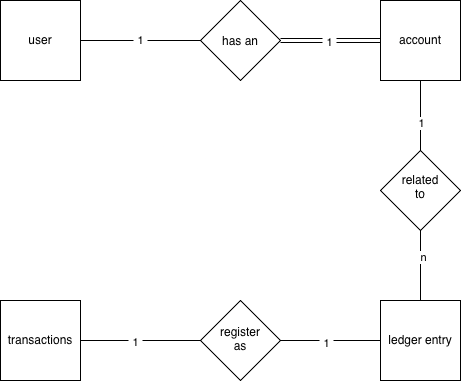

The diagram above was exported from draw.io. Its source (the exported page's mxGraphModel, read from the mxfile embedded in the PNG):
<mxGraphModel dx="1414" dy="797" grid="1" gridSize="10" guides="1" tooltips="1" connect="1" arrows="1" fold="1" page="1" pageScale="1" pageWidth="827" pageHeight="1169" math="0" shadow="0">
  <root>
    <mxCell id="0" />
    <mxCell id="1" parent="0" />
    <mxCell id="_DT6ZMuzMWUoGR_jgBBj-1" parent="1" style="whiteSpace=wrap;html=1;aspect=fixed;" value="user" vertex="1">
      <mxGeometry height="80" width="80" x="160" y="260" as="geometry" />
    </mxCell>
    <mxCell id="_DT6ZMuzMWUoGR_jgBBj-11" edge="1" parent="1" source="_DT6ZMuzMWUoGR_jgBBj-2" style="edgeStyle=orthogonalEdgeStyle;rounded=0;orthogonalLoop=1;jettySize=auto;html=1;exitX=0;exitY=0.5;exitDx=0;exitDy=0;entryX=1;entryY=0.5;entryDx=0;entryDy=0;defaultLabelBackgroundColor=page;labelPadding=0 4;endArrow=none;endFill=0;" target="_DT6ZMuzMWUoGR_jgBBj-1" value="1">
      <mxGeometry relative="1" as="geometry" />
    </mxCell>
    <mxCell id="_DT6ZMuzMWUoGR_jgBBj-12" edge="1" parent="1" source="_DT6ZMuzMWUoGR_jgBBj-2" style="edgeStyle=orthogonalEdgeStyle;rounded=0;orthogonalLoop=1;jettySize=auto;html=1;exitX=1;exitY=0.5;exitDx=0;exitDy=0;entryX=0;entryY=0.5;entryDx=0;entryDy=0;defaultLabelBackgroundColor=page;labelPadding=0 4;endArrow=none;endFill=0;shape=link;" target="_DT6ZMuzMWUoGR_jgBBj-3">
      <mxGeometry relative="1" as="geometry" />
    </mxCell>
    <mxCell id="_DT6ZMuzMWUoGR_jgBBj-17" connectable="0" parent="_DT6ZMuzMWUoGR_jgBBj-12" style="edgeLabel;html=1;align=center;verticalAlign=middle;resizable=0;points=[];inheritText=1;defaultLabelBackgroundColor=page;labelPadding=0 4;" value="1" vertex="1">
      <mxGeometry relative="1" x="-0.04" y="-1" as="geometry">
        <mxPoint as="offset" />
      </mxGeometry>
    </mxCell>
    <mxCell id="_DT6ZMuzMWUoGR_jgBBj-2" parent="1" style="rhombus;whiteSpace=wrap;html=1;shapeInside=1;" value="has an" vertex="1">
      <mxGeometry height="80" width="80" x="360" y="260" as="geometry" />
    </mxCell>
    <mxCell id="_DT6ZMuzMWUoGR_jgBBj-13" edge="1" parent="1" source="_DT6ZMuzMWUoGR_jgBBj-3" style="edgeStyle=orthogonalEdgeStyle;rounded=0;orthogonalLoop=1;jettySize=auto;html=1;exitX=0.5;exitY=1;exitDx=0;exitDy=0;entryX=0.5;entryY=0;entryDx=0;entryDy=0;defaultLabelBackgroundColor=page;labelPadding=0 4;endArrow=none;endFill=0;" target="_DT6ZMuzMWUoGR_jgBBj-8">
      <mxGeometry relative="1" as="geometry" />
    </mxCell>
    <mxCell id="_DT6ZMuzMWUoGR_jgBBj-18" connectable="0" parent="_DT6ZMuzMWUoGR_jgBBj-13" style="edgeLabel;html=1;align=center;verticalAlign=middle;resizable=0;points=[];inheritText=1;defaultLabelBackgroundColor=page;labelPadding=0 4;" value="1" vertex="1">
      <mxGeometry relative="1" x="0.2" as="geometry">
        <mxPoint as="offset" />
      </mxGeometry>
    </mxCell>
    <mxCell id="_DT6ZMuzMWUoGR_jgBBj-3" parent="1" style="whiteSpace=wrap;html=1;aspect=fixed;" value="account" vertex="1">
      <mxGeometry height="80" width="80" x="540" y="260" as="geometry" />
    </mxCell>
    <mxCell id="_DT6ZMuzMWUoGR_jgBBj-5" parent="1" style="whiteSpace=wrap;html=1;aspect=fixed;" value="ledger entry" vertex="1">
      <mxGeometry height="80" width="80" x="540" y="560" as="geometry" />
    </mxCell>
    <mxCell id="_DT6ZMuzMWUoGR_jgBBj-6" parent="1" style="whiteSpace=wrap;html=1;aspect=fixed;" value="transactions" vertex="1">
      <mxGeometry height="80" width="80" x="160" y="560" as="geometry" />
    </mxCell>
    <mxCell id="_DT6ZMuzMWUoGR_jgBBj-15" edge="1" parent="1" source="_DT6ZMuzMWUoGR_jgBBj-7" style="edgeStyle=orthogonalEdgeStyle;rounded=0;orthogonalLoop=1;jettySize=auto;html=1;exitX=1;exitY=0.5;exitDx=0;exitDy=0;entryX=0;entryY=0.5;entryDx=0;entryDy=0;defaultLabelBackgroundColor=page;labelPadding=0 4;endArrow=none;endFill=0;" target="_DT6ZMuzMWUoGR_jgBBj-5">
      <mxGeometry relative="1" as="geometry" />
    </mxCell>
    <mxCell id="_DT6ZMuzMWUoGR_jgBBj-20" connectable="0" parent="_DT6ZMuzMWUoGR_jgBBj-15" style="edgeLabel;html=1;align=center;verticalAlign=middle;resizable=0;points=[];inheritText=1;defaultLabelBackgroundColor=page;labelPadding=0 4;" value="1" vertex="1">
      <mxGeometry relative="1" x="-0.1" y="-2" as="geometry">
        <mxPoint as="offset" />
      </mxGeometry>
    </mxCell>
    <mxCell id="_DT6ZMuzMWUoGR_jgBBj-16" edge="1" parent="1" source="_DT6ZMuzMWUoGR_jgBBj-7" style="edgeStyle=orthogonalEdgeStyle;rounded=0;orthogonalLoop=1;jettySize=auto;html=1;exitX=0;exitY=0.5;exitDx=0;exitDy=0;entryX=1;entryY=0.5;entryDx=0;entryDy=0;defaultLabelBackgroundColor=page;labelPadding=0 4;endArrow=none;endFill=0;" target="_DT6ZMuzMWUoGR_jgBBj-6">
      <mxGeometry relative="1" as="geometry" />
    </mxCell>
    <mxCell id="_DT6ZMuzMWUoGR_jgBBj-21" connectable="0" parent="_DT6ZMuzMWUoGR_jgBBj-16" style="edgeLabel;html=1;align=center;verticalAlign=middle;resizable=0;points=[];inheritText=1;defaultLabelBackgroundColor=page;labelPadding=0 4;" value="1" vertex="1">
      <mxGeometry relative="1" x="0.1" y="1" as="geometry">
        <mxPoint as="offset" />
      </mxGeometry>
    </mxCell>
    <mxCell id="_DT6ZMuzMWUoGR_jgBBj-7" parent="1" style="rhombus;whiteSpace=wrap;html=1;shapeInside=1;" value="register as" vertex="1">
      <mxGeometry height="80" width="80" x="360" y="560" as="geometry" />
    </mxCell>
    <mxCell id="_DT6ZMuzMWUoGR_jgBBj-14" edge="1" parent="1" source="_DT6ZMuzMWUoGR_jgBBj-8" style="edgeStyle=orthogonalEdgeStyle;rounded=0;orthogonalLoop=1;jettySize=auto;html=1;exitX=0.5;exitY=1;exitDx=0;exitDy=0;entryX=0.5;entryY=0;entryDx=0;entryDy=0;defaultLabelBackgroundColor=page;labelPadding=0 4;endArrow=none;endFill=0;" target="_DT6ZMuzMWUoGR_jgBBj-5">
      <mxGeometry relative="1" as="geometry" />
    </mxCell>
    <mxCell id="_DT6ZMuzMWUoGR_jgBBj-19" connectable="0" parent="_DT6ZMuzMWUoGR_jgBBj-14" style="edgeLabel;html=1;align=center;verticalAlign=middle;resizable=0;points=[];inheritText=1;defaultLabelBackgroundColor=page;labelPadding=0 4;" value="n" vertex="1">
      <mxGeometry relative="1" x="-0.2571" y="2" as="geometry">
        <mxPoint as="offset" />
      </mxGeometry>
    </mxCell>
    <mxCell id="_DT6ZMuzMWUoGR_jgBBj-8" parent="1" style="rhombus;whiteSpace=wrap;html=1;shapeInside=1;" value="related to" vertex="1">
      <mxGeometry height="80" width="80" x="540" y="410" as="geometry" />
    </mxCell>
  </root>
</mxGraphModel>